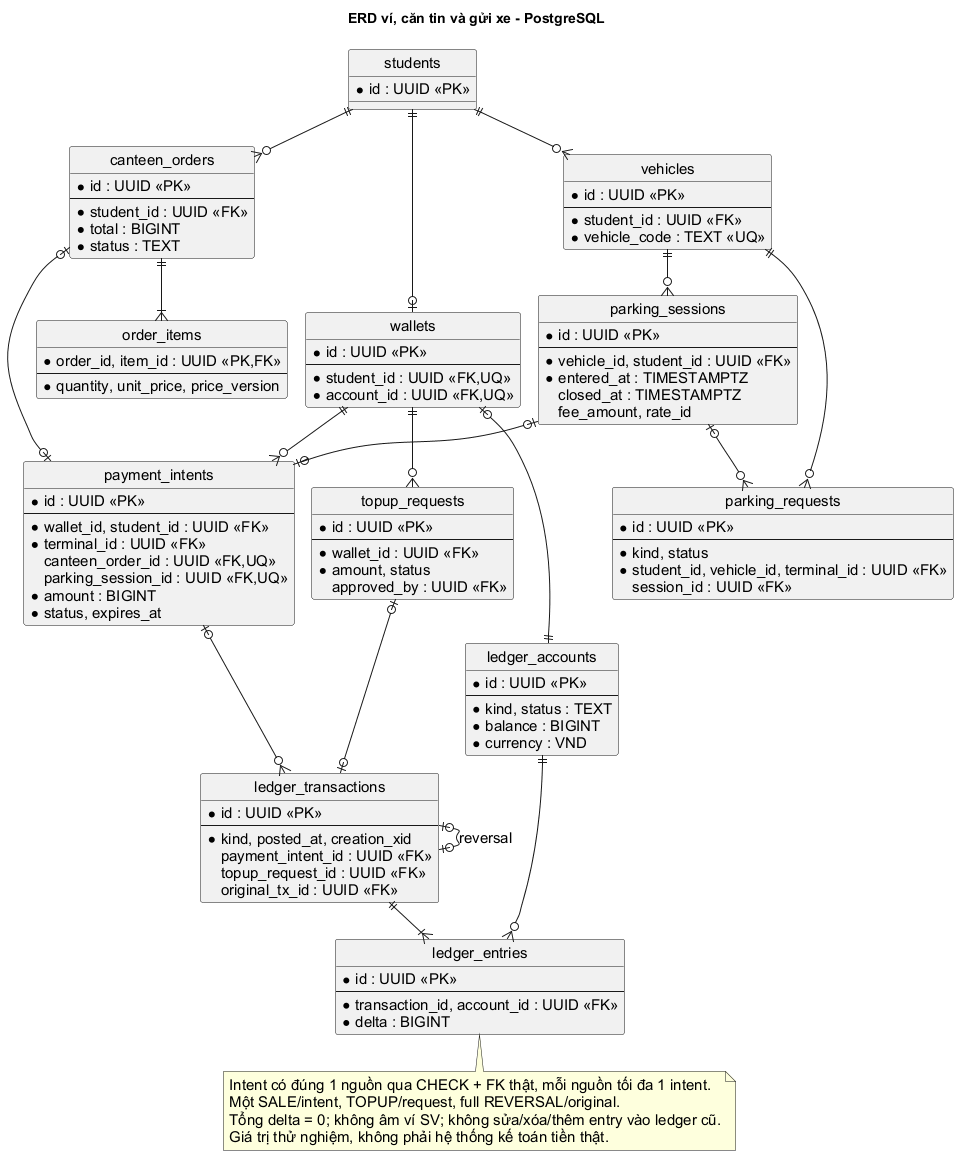

The diagram above was rendered by PlantUML. Its source (embedded in the PNG):
@startuml
!pragma layout smetana
skinparam defaultFontName Arial
skinparam defaultFontSize 15
skinparam shadowing false
hide circle
title ERD ví, căn tin và gửi xe - PostgreSQL
entity students {
* id : UUID <<PK>>
}
entity wallets {
* id : UUID <<PK>>
--
* student_id : UUID <<FK,UQ>>
* account_id : UUID <<FK,UQ>>
}
entity ledger_accounts {
* id : UUID <<PK>>
--
* kind, status : TEXT
* balance : BIGINT
* currency : VND
}
entity canteen_orders {
* id : UUID <<PK>>
--
* student_id : UUID <<FK>>
* total : BIGINT
* status : TEXT
}
entity order_items {
* order_id, item_id : UUID <<PK,FK>>
--
* quantity, unit_price, price_version
}
entity vehicles {
* id : UUID <<PK>>
--
* student_id : UUID <<FK>>
* vehicle_code : TEXT <<UQ>>
}
entity parking_sessions {
* id : UUID <<PK>>
--
* vehicle_id, student_id : UUID <<FK>>
* entered_at : TIMESTAMPTZ
closed_at : TIMESTAMPTZ
fee_amount, rate_id
}
entity parking_requests {
* id : UUID <<PK>>
--
* kind, status
* student_id, vehicle_id, terminal_id : UUID <<FK>>
session_id : UUID <<FK>>
}
entity payment_intents {
* id : UUID <<PK>>
--
* wallet_id, student_id : UUID <<FK>>
* terminal_id : UUID <<FK>>
canteen_order_id : UUID <<FK,UQ>>
parking_session_id : UUID <<FK,UQ>>
* amount : BIGINT
* status, expires_at
}
entity topup_requests {
* id : UUID <<PK>>
--
* wallet_id : UUID <<FK>>
* amount, status
approved_by : UUID <<FK>>
}
entity ledger_transactions {
* id : UUID <<PK>>
--
* kind, posted_at, creation_xid
payment_intent_id : UUID <<FK>>
topup_request_id : UUID <<FK>>
original_tx_id : UUID <<FK>>
}
entity ledger_entries {
* id : UUID <<PK>>
--
* transaction_id, account_id : UUID <<FK>>
* delta : BIGINT
}
students ||--o| wallets
wallets |o--|| ledger_accounts
students ||--o{ canteen_orders
canteen_orders ||--|{ order_items
students ||--o{ vehicles
vehicles ||--o{ parking_sessions
vehicles ||--o{ parking_requests
parking_sessions |o--o{ parking_requests
wallets ||--o{ payment_intents
canteen_orders |o--o| payment_intents
parking_sessions |o--o| payment_intents
wallets ||--o{ topup_requests
payment_intents |o--o{ ledger_transactions
topup_requests |o--o| ledger_transactions
ledger_transactions ||--|{ ledger_entries
ledger_accounts ||--o{ ledger_entries
ledger_transactions |o--o| ledger_transactions : reversal
note bottom
  Intent có đúng 1 nguồn qua CHECK + FK thật, mỗi nguồn tối đa 1 intent.
  Một SALE/intent, TOPUP/request, full REVERSAL/original.
  Tổng delta = 0; không âm ví SV; không sửa/xóa/thêm entry vào ledger cũ.
  Giá trị thử nghiệm, không phải hệ thống kế toán tiền thật.
end note
@enduml